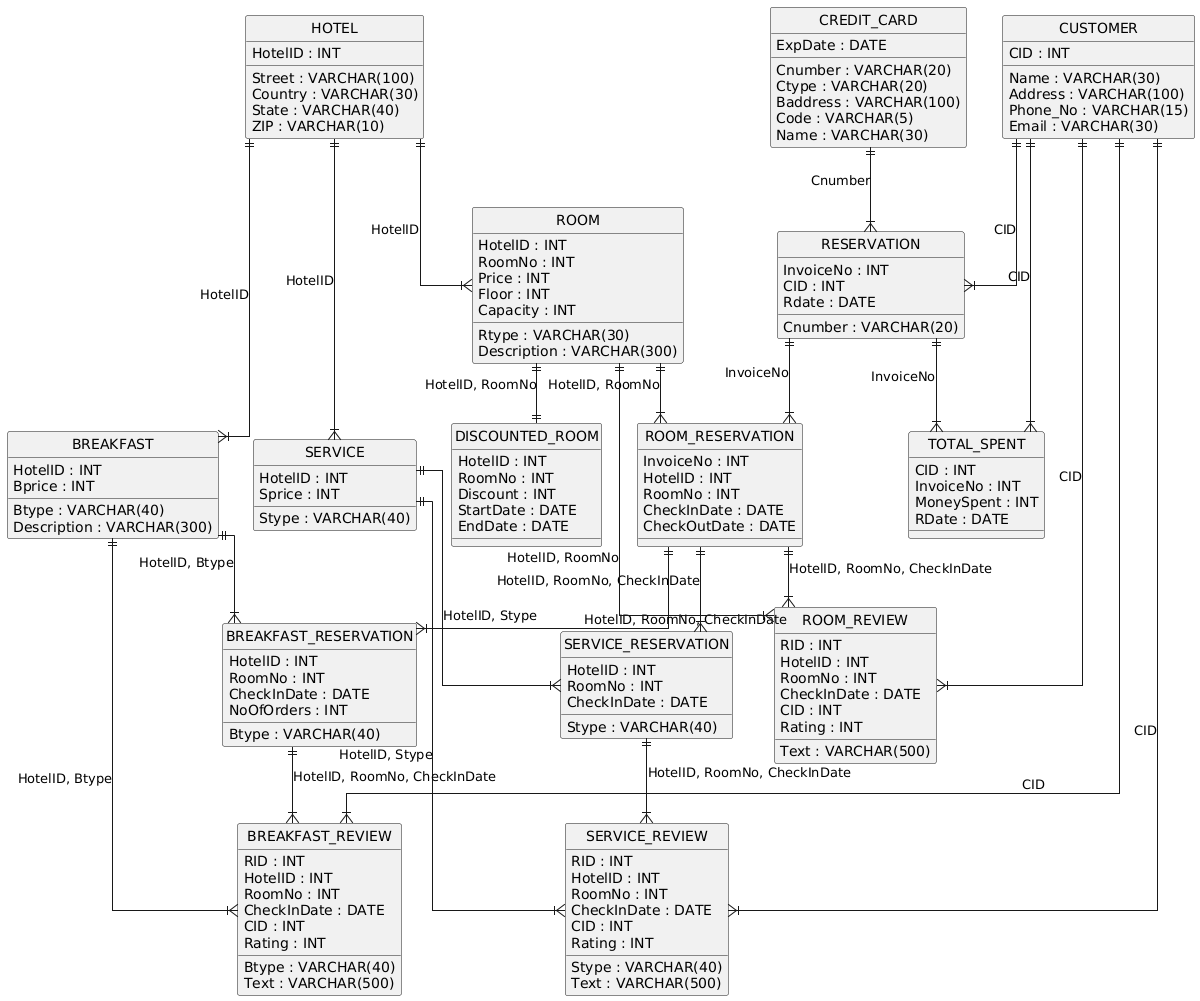

The diagram above was rendered by PlantUML. Its source (embedded in the PNG):
@startuml
hide circle
skinparam linetype ortho

entity "HOTEL" as HOTEL {
  HotelID : INT
  Street : VARCHAR(100)
  Country : VARCHAR(30)
  State : VARCHAR(40)
  ZIP : VARCHAR(10)
}

entity "ROOM" as ROOM {
  HotelID : INT
  RoomNo : INT
  Rtype : VARCHAR(30)
  Price : INT
  Description : VARCHAR(300)
  Floor : INT
  Capacity : INT
}

entity "DISCOUNTED_ROOM" as DISCOUNTED_ROOM {
  HotelID : INT
  RoomNo : INT
  Discount : INT
  StartDate : DATE
  EndDate : DATE
}

entity "SERVICE" as SERVICE {
  HotelID : INT
  Stype : VARCHAR(40)
  Sprice : INT
}

entity "BREAKFAST" as BREAKFAST {
  HotelID : INT
  Btype : VARCHAR(40)
  Bprice : INT
  Description : VARCHAR(300)
}

entity "CUSTOMER" as CUSTOMER {
  CID : INT
  Name : VARCHAR(30)
  Address : VARCHAR(100)
  Phone_No : VARCHAR(15)
  Email : VARCHAR(30)
}

entity "CREDIT_CARD" as CREDIT_CARD {
  Cnumber : VARCHAR(20)
  Ctype : VARCHAR(20)
  Baddress : VARCHAR(100)
  Code : VARCHAR(5)
  ExpDate : DATE
  Name : VARCHAR(30)
}

entity "RESERVATION" as RESERVATION {
  InvoiceNo : INT
  CID : INT
  Cnumber : VARCHAR(20)
  Rdate : DATE
}

entity "ROOM_RESERVATION" as ROOM_RESERVATION {
  InvoiceNo : INT
  HotelID : INT
  RoomNo : INT
  CheckInDate : DATE
  CheckOutDate : DATE
}

entity "BREAKFAST_RESERVATION" as BREAKFAST_RESERVATION {
  Btype : VARCHAR(40)
  HotelID : INT
  RoomNo : INT
  CheckInDate : DATE
  NoOfOrders : INT
}

entity "SERVICE_RESERVATION" as SERVICE_RESERVATION {
  Stype : VARCHAR(40)
  HotelID : INT
  RoomNo : INT
  CheckInDate : DATE
}

entity "ROOM_REVIEW" as ROOM_REVIEW {
  RID : INT
  HotelID : INT
  RoomNo : INT
  CheckInDate : DATE
  CID : INT
  Rating : INT
  Text : VARCHAR(500)
}

entity "SERVICE_REVIEW" as SERVICE_REVIEW {
  RID : INT
  HotelID : INT
  RoomNo : INT
  CheckInDate : DATE
  Stype : VARCHAR(40)
  CID : INT
  Rating : INT
  Text : VARCHAR(500)
}

entity "BREAKFAST_REVIEW" as BREAKFAST_REVIEW {
  RID : INT
  HotelID : INT
  RoomNo : INT
  CheckInDate : DATE
  Btype : VARCHAR(40)
  CID : INT
  Rating : INT
  Text : VARCHAR(500)
}

entity "TOTAL_SPENT" as TOTAL_SPENT {
  CID : INT
  InvoiceNo : INT
  MoneySpent : INT
  RDate : DATE
}

HOTEL ||--|{ ROOM : "HotelID"
ROOM ||--|| DISCOUNTED_ROOM : "HotelID, RoomNo"
HOTEL ||--|{ SERVICE : "HotelID"
HOTEL ||--|{ BREAKFAST : "HotelID"
CUSTOMER ||--|{ RESERVATION : "CID"
CREDIT_CARD ||--|{ RESERVATION : "Cnumber"
ROOM ||--|{ ROOM_RESERVATION : "HotelID, RoomNo"
RESERVATION ||--|{ ROOM_RESERVATION : "InvoiceNo"
BREAKFAST ||--|{ BREAKFAST_RESERVATION : "HotelID, Btype"
ROOM_RESERVATION ||--|{ BREAKFAST_RESERVATION : "HotelID, RoomNo, CheckInDate"
SERVICE ||--|{ SERVICE_RESERVATION : "HotelID, Stype"
ROOM_RESERVATION ||--|{ SERVICE_RESERVATION : "HotelID, RoomNo, CheckInDate"
CUSTOMER ||--|{ ROOM_REVIEW : "CID"
ROOM ||--|{ ROOM_REVIEW : "HotelID, RoomNo"
ROOM_RESERVATION ||--|{ ROOM_REVIEW : "HotelID, RoomNo, CheckInDate"
CUSTOMER ||--|{ SERVICE_REVIEW : "CID"
SERVICE ||--|{ SERVICE_REVIEW : "HotelID, Stype"
SERVICE_RESERVATION ||--|{ SERVICE_REVIEW : "HotelID, RoomNo, CheckInDate"
CUSTOMER ||--|{ BREAKFAST_REVIEW : "CID"
BREAKFAST ||--|{ BREAKFAST_REVIEW : "HotelID, Btype"
BREAKFAST_RESERVATION ||--|{ BREAKFAST_REVIEW : "HotelID, RoomNo, CheckInDate"
CUSTOMER ||--|{ TOTAL_SPENT : "CID"
RESERVATION ||--|{ TOTAL_SPENT : "InvoiceNo"
@enduml